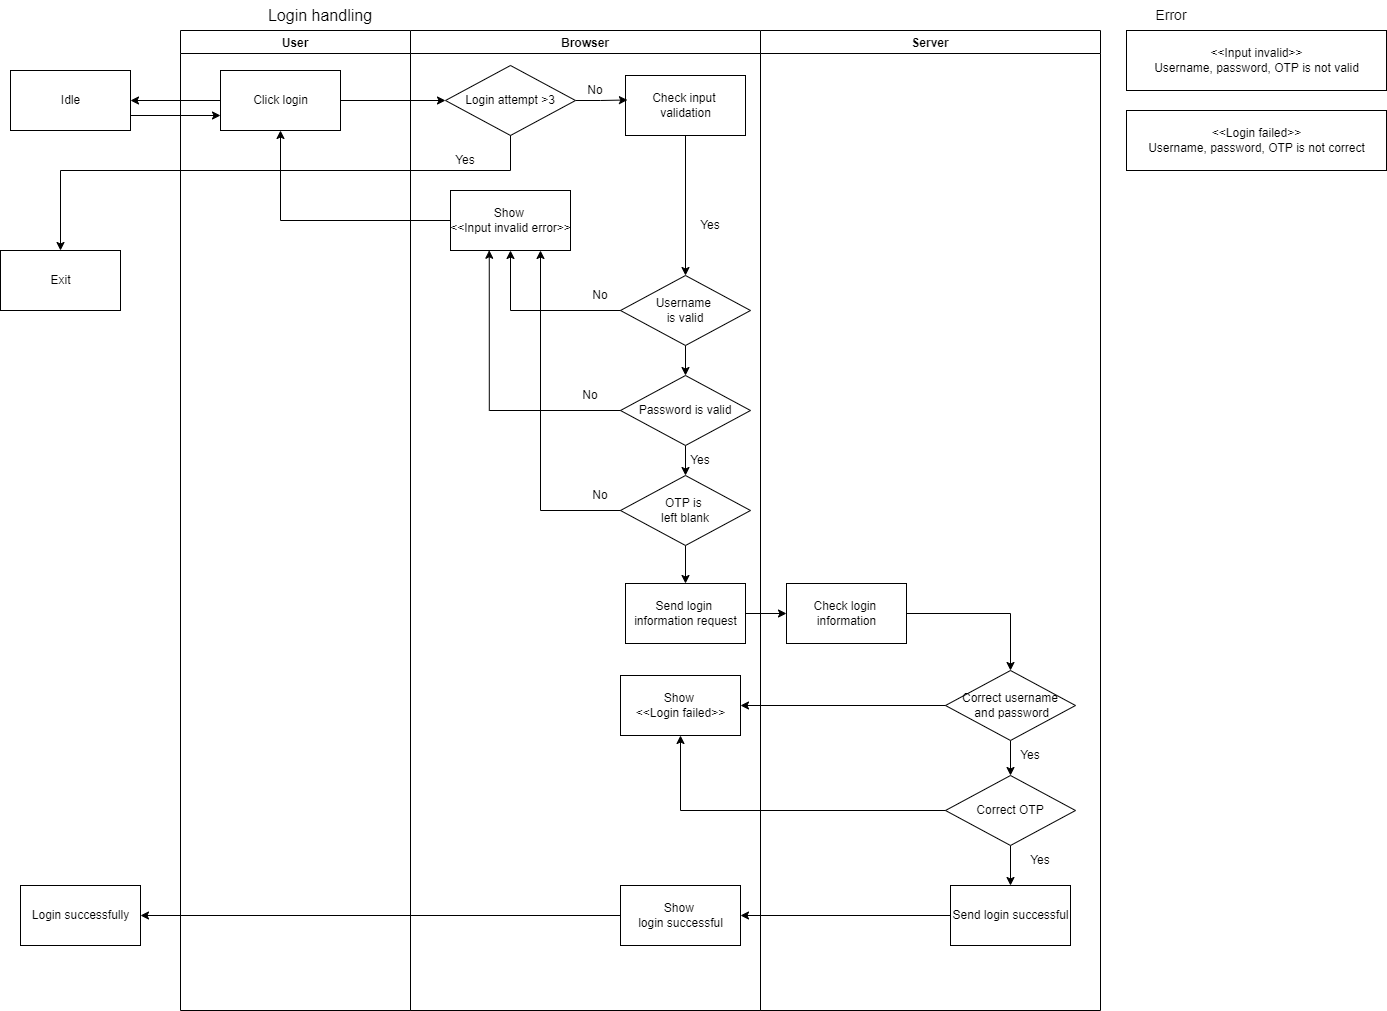

The diagram above was exported from draw.io. Its source (the exported page's mxGraphModel, read from the mxfile embedded in the PNG):
<mxGraphModel dx="5151" dy="-53" grid="1" gridSize="10" guides="1" tooltips="1" connect="1" arrows="1" fold="1" page="1" pageScale="1" pageWidth="827" pageHeight="1169" math="0" shadow="0">
  <root>
    <mxCell id="0" />
    <mxCell id="1" parent="0" />
    <mxCell id="D5X8JkF871CSF5GJlgNc-199" value="Browser" style="swimlane;fontSize=12;startSize=23;" vertex="1" parent="1">
      <mxGeometry x="-1840" y="1860" width="350" height="980" as="geometry" />
    </mxCell>
    <mxCell id="D5X8JkF871CSF5GJlgNc-200" style="edgeStyle=orthogonalEdgeStyle;rounded=0;orthogonalLoop=1;jettySize=auto;html=1;exitX=0.5;exitY=1;exitDx=0;exitDy=0;entryX=0.5;entryY=0;entryDx=0;entryDy=0;" edge="1" parent="D5X8JkF871CSF5GJlgNc-199" source="D5X8JkF871CSF5GJlgNc-201" target="D5X8JkF871CSF5GJlgNc-205">
      <mxGeometry relative="1" as="geometry" />
    </mxCell>
    <mxCell id="D5X8JkF871CSF5GJlgNc-201" value="Username &lt;br&gt;is valid" style="rhombus;whiteSpace=wrap;html=1;fontSize=12;" vertex="1" parent="D5X8JkF871CSF5GJlgNc-199">
      <mxGeometry x="210" y="245" width="130" height="70" as="geometry" />
    </mxCell>
    <mxCell id="D5X8JkF871CSF5GJlgNc-202" style="edgeStyle=orthogonalEdgeStyle;rounded=0;orthogonalLoop=1;jettySize=auto;html=1;exitX=0.5;exitY=1;exitDx=0;exitDy=0;entryX=0.5;entryY=0;entryDx=0;entryDy=0;" edge="1" parent="D5X8JkF871CSF5GJlgNc-199" source="D5X8JkF871CSF5GJlgNc-203" target="D5X8JkF871CSF5GJlgNc-201">
      <mxGeometry relative="1" as="geometry" />
    </mxCell>
    <mxCell id="D5X8JkF871CSF5GJlgNc-203" value="Check input &lt;br&gt;validation" style="html=1;" vertex="1" parent="D5X8JkF871CSF5GJlgNc-199">
      <mxGeometry x="215" y="45" width="120" height="60" as="geometry" />
    </mxCell>
    <mxCell id="D5X8JkF871CSF5GJlgNc-204" style="edgeStyle=orthogonalEdgeStyle;rounded=0;orthogonalLoop=1;jettySize=auto;html=1;exitX=0.5;exitY=1;exitDx=0;exitDy=0;entryX=0.5;entryY=0;entryDx=0;entryDy=0;" edge="1" parent="D5X8JkF871CSF5GJlgNc-199" source="D5X8JkF871CSF5GJlgNc-205" target="D5X8JkF871CSF5GJlgNc-210">
      <mxGeometry relative="1" as="geometry" />
    </mxCell>
    <mxCell id="D5X8JkF871CSF5GJlgNc-205" value="Password is valid" style="rhombus;whiteSpace=wrap;html=1;fontSize=12;" vertex="1" parent="D5X8JkF871CSF5GJlgNc-199">
      <mxGeometry x="210" y="345" width="130" height="70" as="geometry" />
    </mxCell>
    <mxCell id="D5X8JkF871CSF5GJlgNc-206" value="Yes" style="text;html=1;strokeColor=none;fillColor=none;align=center;verticalAlign=middle;whiteSpace=wrap;rounded=0;" vertex="1" parent="D5X8JkF871CSF5GJlgNc-199">
      <mxGeometry x="270" y="180" width="60" height="30" as="geometry" />
    </mxCell>
    <mxCell id="D5X8JkF871CSF5GJlgNc-207" value="No" style="text;html=1;strokeColor=none;fillColor=none;align=center;verticalAlign=middle;whiteSpace=wrap;rounded=0;" vertex="1" parent="D5X8JkF871CSF5GJlgNc-199">
      <mxGeometry x="170" y="255" width="40" height="20" as="geometry" />
    </mxCell>
    <mxCell id="D5X8JkF871CSF5GJlgNc-208" value="No" style="text;html=1;strokeColor=none;fillColor=none;align=center;verticalAlign=middle;whiteSpace=wrap;rounded=0;" vertex="1" parent="D5X8JkF871CSF5GJlgNc-199">
      <mxGeometry x="160" y="355" width="40" height="20" as="geometry" />
    </mxCell>
    <mxCell id="D5X8JkF871CSF5GJlgNc-209" style="edgeStyle=orthogonalEdgeStyle;rounded=0;orthogonalLoop=1;jettySize=auto;html=1;exitX=0.5;exitY=1;exitDx=0;exitDy=0;" edge="1" parent="D5X8JkF871CSF5GJlgNc-199" source="D5X8JkF871CSF5GJlgNc-210" target="D5X8JkF871CSF5GJlgNc-213">
      <mxGeometry relative="1" as="geometry" />
    </mxCell>
    <mxCell id="D5X8JkF871CSF5GJlgNc-210" value="OTP is &lt;br&gt;left blank" style="rhombus;whiteSpace=wrap;html=1;fontSize=12;" vertex="1" parent="D5X8JkF871CSF5GJlgNc-199">
      <mxGeometry x="210" y="445" width="130" height="70" as="geometry" />
    </mxCell>
    <mxCell id="D5X8JkF871CSF5GJlgNc-211" value="Yes" style="text;html=1;strokeColor=none;fillColor=none;align=center;verticalAlign=middle;whiteSpace=wrap;rounded=0;" vertex="1" parent="D5X8JkF871CSF5GJlgNc-199">
      <mxGeometry x="260" y="415" width="60" height="30" as="geometry" />
    </mxCell>
    <mxCell id="D5X8JkF871CSF5GJlgNc-212" value="No" style="text;html=1;strokeColor=none;fillColor=none;align=center;verticalAlign=middle;whiteSpace=wrap;rounded=0;" vertex="1" parent="D5X8JkF871CSF5GJlgNc-199">
      <mxGeometry x="170" y="455" width="40" height="20" as="geometry" />
    </mxCell>
    <mxCell id="D5X8JkF871CSF5GJlgNc-213" value="Send login &lt;br&gt;information request" style="html=1;" vertex="1" parent="D5X8JkF871CSF5GJlgNc-199">
      <mxGeometry x="215" y="553" width="120" height="60" as="geometry" />
    </mxCell>
    <mxCell id="D5X8JkF871CSF5GJlgNc-214" value="Show &lt;br&gt;&amp;lt;&amp;lt;Login failed&amp;gt;&amp;gt;" style="html=1;" vertex="1" parent="D5X8JkF871CSF5GJlgNc-199">
      <mxGeometry x="210" y="645" width="120" height="60" as="geometry" />
    </mxCell>
    <mxCell id="D5X8JkF871CSF5GJlgNc-215" value="Show &lt;br&gt;login successful" style="html=1;" vertex="1" parent="D5X8JkF871CSF5GJlgNc-199">
      <mxGeometry x="210" y="855" width="120" height="60" as="geometry" />
    </mxCell>
    <mxCell id="D5X8JkF871CSF5GJlgNc-216" style="edgeStyle=orthogonalEdgeStyle;rounded=0;orthogonalLoop=1;jettySize=auto;html=1;exitX=1;exitY=0.5;exitDx=0;exitDy=0;entryX=0.016;entryY=0.408;entryDx=0;entryDy=0;entryPerimeter=0;" edge="1" parent="D5X8JkF871CSF5GJlgNc-199" source="D5X8JkF871CSF5GJlgNc-217" target="D5X8JkF871CSF5GJlgNc-203">
      <mxGeometry relative="1" as="geometry" />
    </mxCell>
    <mxCell id="D5X8JkF871CSF5GJlgNc-217" value="Login attempt &amp;gt;3" style="rhombus;whiteSpace=wrap;html=1;fontSize=12;" vertex="1" parent="D5X8JkF871CSF5GJlgNc-199">
      <mxGeometry x="35" y="35" width="130" height="70" as="geometry" />
    </mxCell>
    <mxCell id="D5X8JkF871CSF5GJlgNc-218" value="No" style="text;html=1;strokeColor=none;fillColor=none;align=center;verticalAlign=middle;whiteSpace=wrap;rounded=0;" vertex="1" parent="D5X8JkF871CSF5GJlgNc-199">
      <mxGeometry x="165" y="50" width="40" height="20" as="geometry" />
    </mxCell>
    <mxCell id="D5X8JkF871CSF5GJlgNc-219" value="Yes" style="text;html=1;strokeColor=none;fillColor=none;align=center;verticalAlign=middle;whiteSpace=wrap;rounded=0;" vertex="1" parent="D5X8JkF871CSF5GJlgNc-199">
      <mxGeometry x="35" y="120" width="40" height="20" as="geometry" />
    </mxCell>
    <mxCell id="D5X8JkF871CSF5GJlgNc-220" value="Show&amp;nbsp;&lt;br&gt;&amp;lt;&amp;lt;Input invalid error&amp;gt;&amp;gt;" style="html=1;" vertex="1" parent="D5X8JkF871CSF5GJlgNc-199">
      <mxGeometry x="40" y="160" width="120" height="60" as="geometry" />
    </mxCell>
    <mxCell id="D5X8JkF871CSF5GJlgNc-221" style="edgeStyle=orthogonalEdgeStyle;rounded=0;orthogonalLoop=1;jettySize=auto;html=1;exitX=0;exitY=0.5;exitDx=0;exitDy=0;entryX=0.323;entryY=0.996;entryDx=0;entryDy=0;entryPerimeter=0;" edge="1" parent="D5X8JkF871CSF5GJlgNc-199" source="D5X8JkF871CSF5GJlgNc-205" target="D5X8JkF871CSF5GJlgNc-220">
      <mxGeometry relative="1" as="geometry">
        <mxPoint x="100" y="175" as="targetPoint" />
      </mxGeometry>
    </mxCell>
    <mxCell id="D5X8JkF871CSF5GJlgNc-222" style="edgeStyle=orthogonalEdgeStyle;rounded=0;orthogonalLoop=1;jettySize=auto;html=1;exitX=0;exitY=0.5;exitDx=0;exitDy=0;entryX=0.5;entryY=1;entryDx=0;entryDy=0;" edge="1" parent="D5X8JkF871CSF5GJlgNc-199" source="D5X8JkF871CSF5GJlgNc-201" target="D5X8JkF871CSF5GJlgNc-220">
      <mxGeometry relative="1" as="geometry">
        <mxPoint x="100" y="175" as="targetPoint" />
      </mxGeometry>
    </mxCell>
    <mxCell id="D5X8JkF871CSF5GJlgNc-223" style="edgeStyle=orthogonalEdgeStyle;rounded=0;orthogonalLoop=1;jettySize=auto;html=1;exitX=0;exitY=0.5;exitDx=0;exitDy=0;entryX=0.75;entryY=1;entryDx=0;entryDy=0;" edge="1" parent="D5X8JkF871CSF5GJlgNc-199" source="D5X8JkF871CSF5GJlgNc-210" target="D5X8JkF871CSF5GJlgNc-220">
      <mxGeometry relative="1" as="geometry">
        <mxPoint x="130" y="175" as="targetPoint" />
      </mxGeometry>
    </mxCell>
    <mxCell id="D5X8JkF871CSF5GJlgNc-224" value="&lt;font style=&quot;font-size: 16px;&quot;&gt;Login handling&lt;/font&gt;" style="text;html=1;strokeColor=none;fillColor=none;align=center;verticalAlign=middle;whiteSpace=wrap;rounded=0;" vertex="1" parent="1">
      <mxGeometry x="-2040" y="1830" width="220" height="30" as="geometry" />
    </mxCell>
    <mxCell id="D5X8JkF871CSF5GJlgNc-225" style="edgeStyle=orthogonalEdgeStyle;rounded=0;orthogonalLoop=1;jettySize=auto;html=1;exitX=1;exitY=0.75;exitDx=0;exitDy=0;entryX=0;entryY=0.75;entryDx=0;entryDy=0;fontSize=12;" edge="1" parent="1" source="D5X8JkF871CSF5GJlgNc-226" target="D5X8JkF871CSF5GJlgNc-238">
      <mxGeometry relative="1" as="geometry" />
    </mxCell>
    <mxCell id="D5X8JkF871CSF5GJlgNc-226" value="Idle" style="html=1;" vertex="1" parent="1">
      <mxGeometry x="-2240" y="1900" width="120" height="60" as="geometry" />
    </mxCell>
    <mxCell id="D5X8JkF871CSF5GJlgNc-227" value="Server" style="swimlane;fontSize=12;startSize=23;" vertex="1" parent="1">
      <mxGeometry x="-1490" y="1860" width="340" height="980" as="geometry" />
    </mxCell>
    <mxCell id="D5X8JkF871CSF5GJlgNc-228" style="edgeStyle=orthogonalEdgeStyle;rounded=0;orthogonalLoop=1;jettySize=auto;html=1;exitX=1;exitY=0.5;exitDx=0;exitDy=0;entryX=0.5;entryY=0;entryDx=0;entryDy=0;" edge="1" parent="D5X8JkF871CSF5GJlgNc-227" source="D5X8JkF871CSF5GJlgNc-229" target="D5X8JkF871CSF5GJlgNc-231">
      <mxGeometry relative="1" as="geometry" />
    </mxCell>
    <mxCell id="D5X8JkF871CSF5GJlgNc-229" value="Check login &lt;br&gt;information" style="html=1;" vertex="1" parent="D5X8JkF871CSF5GJlgNc-227">
      <mxGeometry x="26" y="553" width="120" height="60" as="geometry" />
    </mxCell>
    <mxCell id="D5X8JkF871CSF5GJlgNc-230" style="edgeStyle=orthogonalEdgeStyle;rounded=0;orthogonalLoop=1;jettySize=auto;html=1;exitX=0.5;exitY=1;exitDx=0;exitDy=0;entryX=0.5;entryY=0;entryDx=0;entryDy=0;" edge="1" parent="D5X8JkF871CSF5GJlgNc-227" source="D5X8JkF871CSF5GJlgNc-231" target="D5X8JkF871CSF5GJlgNc-233">
      <mxGeometry relative="1" as="geometry" />
    </mxCell>
    <mxCell id="D5X8JkF871CSF5GJlgNc-231" value="Correct username&lt;br&gt;&amp;nbsp;and password" style="rhombus;whiteSpace=wrap;html=1;fontSize=12;" vertex="1" parent="D5X8JkF871CSF5GJlgNc-227">
      <mxGeometry x="185" y="640" width="130" height="70" as="geometry" />
    </mxCell>
    <mxCell id="D5X8JkF871CSF5GJlgNc-232" style="edgeStyle=orthogonalEdgeStyle;rounded=0;orthogonalLoop=1;jettySize=auto;html=1;exitX=0.5;exitY=1;exitDx=0;exitDy=0;entryX=0.5;entryY=0;entryDx=0;entryDy=0;" edge="1" parent="D5X8JkF871CSF5GJlgNc-227" source="D5X8JkF871CSF5GJlgNc-233" target="D5X8JkF871CSF5GJlgNc-234">
      <mxGeometry relative="1" as="geometry" />
    </mxCell>
    <mxCell id="D5X8JkF871CSF5GJlgNc-233" value="Correct OTP" style="rhombus;whiteSpace=wrap;html=1;fontSize=12;" vertex="1" parent="D5X8JkF871CSF5GJlgNc-227">
      <mxGeometry x="185" y="745" width="130" height="70" as="geometry" />
    </mxCell>
    <mxCell id="D5X8JkF871CSF5GJlgNc-234" value="Send login successful" style="html=1;" vertex="1" parent="D5X8JkF871CSF5GJlgNc-227">
      <mxGeometry x="190" y="855" width="120" height="60" as="geometry" />
    </mxCell>
    <mxCell id="D5X8JkF871CSF5GJlgNc-235" value="Yes" style="text;html=1;strokeColor=none;fillColor=none;align=center;verticalAlign=middle;whiteSpace=wrap;rounded=0;" vertex="1" parent="D5X8JkF871CSF5GJlgNc-227">
      <mxGeometry x="240" y="710" width="60" height="30" as="geometry" />
    </mxCell>
    <mxCell id="D5X8JkF871CSF5GJlgNc-236" value="Yes" style="text;html=1;strokeColor=none;fillColor=none;align=center;verticalAlign=middle;whiteSpace=wrap;rounded=0;" vertex="1" parent="D5X8JkF871CSF5GJlgNc-227">
      <mxGeometry x="250" y="815" width="60" height="30" as="geometry" />
    </mxCell>
    <mxCell id="D5X8JkF871CSF5GJlgNc-237" value="User" style="swimlane;fontSize=12;startSize=23;" vertex="1" parent="1">
      <mxGeometry x="-2070" y="1860" width="230" height="980" as="geometry" />
    </mxCell>
    <mxCell id="D5X8JkF871CSF5GJlgNc-238" value="Click login" style="html=1;" vertex="1" parent="D5X8JkF871CSF5GJlgNc-237">
      <mxGeometry x="40" y="40" width="120" height="60" as="geometry" />
    </mxCell>
    <mxCell id="D5X8JkF871CSF5GJlgNc-239" value="&amp;lt;&amp;lt;Input invalid&amp;gt;&amp;gt;&lt;br&gt;Username, password, OTP is not valid" style="html=1;" vertex="1" parent="1">
      <mxGeometry x="-1124" y="1860" width="260" height="60" as="geometry" />
    </mxCell>
    <mxCell id="D5X8JkF871CSF5GJlgNc-240" style="edgeStyle=orthogonalEdgeStyle;rounded=0;orthogonalLoop=1;jettySize=auto;html=1;exitX=0;exitY=0.5;exitDx=0;exitDy=0;fontSize=12;" edge="1" parent="1" source="D5X8JkF871CSF5GJlgNc-238" target="D5X8JkF871CSF5GJlgNc-226">
      <mxGeometry relative="1" as="geometry" />
    </mxCell>
    <mxCell id="D5X8JkF871CSF5GJlgNc-241" value="Login successfully" style="html=1;" vertex="1" parent="1">
      <mxGeometry x="-2230" y="2715" width="120" height="60" as="geometry" />
    </mxCell>
    <mxCell id="D5X8JkF871CSF5GJlgNc-242" value="&amp;lt;&amp;lt;Login failed&amp;gt;&amp;gt;&lt;br&gt;Username, password, OTP is not correct" style="html=1;" vertex="1" parent="1">
      <mxGeometry x="-1124" y="1940" width="260" height="60" as="geometry" />
    </mxCell>
    <mxCell id="D5X8JkF871CSF5GJlgNc-243" value="&lt;font style=&quot;font-size: 14px;&quot;&gt;Error&lt;/font&gt;" style="text;html=1;strokeColor=none;fillColor=none;align=center;verticalAlign=middle;whiteSpace=wrap;rounded=0;" vertex="1" parent="1">
      <mxGeometry x="-1124" y="1830" width="90" height="30" as="geometry" />
    </mxCell>
    <mxCell id="D5X8JkF871CSF5GJlgNc-244" style="edgeStyle=orthogonalEdgeStyle;rounded=0;orthogonalLoop=1;jettySize=auto;html=1;exitX=1;exitY=0.5;exitDx=0;exitDy=0;" edge="1" parent="1" source="D5X8JkF871CSF5GJlgNc-213" target="D5X8JkF871CSF5GJlgNc-229">
      <mxGeometry relative="1" as="geometry" />
    </mxCell>
    <mxCell id="D5X8JkF871CSF5GJlgNc-245" style="edgeStyle=orthogonalEdgeStyle;rounded=0;orthogonalLoop=1;jettySize=auto;html=1;exitX=0;exitY=0.5;exitDx=0;exitDy=0;entryX=1;entryY=0.5;entryDx=0;entryDy=0;" edge="1" parent="1" source="D5X8JkF871CSF5GJlgNc-231" target="D5X8JkF871CSF5GJlgNc-214">
      <mxGeometry relative="1" as="geometry" />
    </mxCell>
    <mxCell id="D5X8JkF871CSF5GJlgNc-246" style="edgeStyle=orthogonalEdgeStyle;rounded=0;orthogonalLoop=1;jettySize=auto;html=1;exitX=0;exitY=0.5;exitDx=0;exitDy=0;entryX=0.5;entryY=1;entryDx=0;entryDy=0;" edge="1" parent="1" source="D5X8JkF871CSF5GJlgNc-233" target="D5X8JkF871CSF5GJlgNc-214">
      <mxGeometry relative="1" as="geometry" />
    </mxCell>
    <mxCell id="D5X8JkF871CSF5GJlgNc-247" value="Exit" style="html=1;" vertex="1" parent="1">
      <mxGeometry x="-2250" y="2080" width="120" height="60" as="geometry" />
    </mxCell>
    <mxCell id="D5X8JkF871CSF5GJlgNc-248" style="edgeStyle=orthogonalEdgeStyle;rounded=0;orthogonalLoop=1;jettySize=auto;html=1;exitX=1;exitY=0.5;exitDx=0;exitDy=0;entryX=0;entryY=0.5;entryDx=0;entryDy=0;" edge="1" parent="1" source="D5X8JkF871CSF5GJlgNc-238" target="D5X8JkF871CSF5GJlgNc-217">
      <mxGeometry relative="1" as="geometry" />
    </mxCell>
    <mxCell id="D5X8JkF871CSF5GJlgNc-249" style="edgeStyle=orthogonalEdgeStyle;rounded=0;orthogonalLoop=1;jettySize=auto;html=1;exitX=0.5;exitY=1;exitDx=0;exitDy=0;" edge="1" parent="1" source="D5X8JkF871CSF5GJlgNc-217" target="D5X8JkF871CSF5GJlgNc-247">
      <mxGeometry relative="1" as="geometry">
        <mxPoint x="-1990" y="1990" as="targetPoint" />
        <Array as="points">
          <mxPoint x="-1740" y="2000" />
          <mxPoint x="-2190" y="2000" />
        </Array>
      </mxGeometry>
    </mxCell>
    <mxCell id="D5X8JkF871CSF5GJlgNc-250" style="edgeStyle=orthogonalEdgeStyle;rounded=0;orthogonalLoop=1;jettySize=auto;html=1;exitX=0;exitY=0.5;exitDx=0;exitDy=0;" edge="1" parent="1" source="D5X8JkF871CSF5GJlgNc-220" target="D5X8JkF871CSF5GJlgNc-238">
      <mxGeometry relative="1" as="geometry" />
    </mxCell>
    <mxCell id="D5X8JkF871CSF5GJlgNc-251" style="edgeStyle=orthogonalEdgeStyle;rounded=0;orthogonalLoop=1;jettySize=auto;html=1;exitX=0;exitY=0.5;exitDx=0;exitDy=0;entryX=1;entryY=0.5;entryDx=0;entryDy=0;" edge="1" parent="1" source="D5X8JkF871CSF5GJlgNc-234" target="D5X8JkF871CSF5GJlgNc-215">
      <mxGeometry relative="1" as="geometry" />
    </mxCell>
    <mxCell id="D5X8JkF871CSF5GJlgNc-252" style="edgeStyle=orthogonalEdgeStyle;rounded=0;orthogonalLoop=1;jettySize=auto;html=1;exitX=0;exitY=0.5;exitDx=0;exitDy=0;entryX=1;entryY=0.5;entryDx=0;entryDy=0;" edge="1" parent="1" source="D5X8JkF871CSF5GJlgNc-215" target="D5X8JkF871CSF5GJlgNc-241">
      <mxGeometry relative="1" as="geometry" />
    </mxCell>
  </root>
</mxGraphModel>